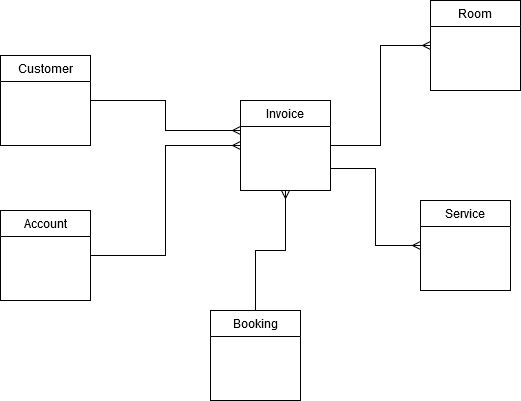

The diagram above was exported from draw.io. Its source (the exported page's mxGraphModel, read from the mxfile embedded in the PNG):
<mxGraphModel dx="853" dy="483" grid="1" gridSize="10" guides="1" tooltips="1" connect="1" arrows="1" fold="1" page="1" pageScale="1" pageWidth="850" pageHeight="1100" math="0" shadow="0">
  <root>
    <mxCell id="0" />
    <mxCell id="1" parent="0" />
    <mxCell id="udf4vIIEVpYuq7T5xj9i-22" style="edgeStyle=orthogonalEdgeStyle;rounded=0;orthogonalLoop=1;jettySize=auto;html=1;exitX=1;exitY=0.5;exitDx=0;exitDy=0;entryX=0;entryY=0.5;entryDx=0;entryDy=0;startArrow=none;startFill=0;endArrow=ERmany;endFill=0;" edge="1" parent="1" source="udf4vIIEVpYuq7T5xj9i-9" target="udf4vIIEVpYuq7T5xj9i-15">
      <mxGeometry relative="1" as="geometry" />
    </mxCell>
    <mxCell id="udf4vIIEVpYuq7T5xj9i-23" style="edgeStyle=orthogonalEdgeStyle;rounded=0;orthogonalLoop=1;jettySize=auto;html=1;exitX=1;exitY=0.75;exitDx=0;exitDy=0;entryX=0;entryY=0.5;entryDx=0;entryDy=0;startArrow=none;startFill=0;endArrow=ERmany;endFill=0;" edge="1" parent="1" source="udf4vIIEVpYuq7T5xj9i-9" target="udf4vIIEVpYuq7T5xj9i-16">
      <mxGeometry relative="1" as="geometry" />
    </mxCell>
    <mxCell id="udf4vIIEVpYuq7T5xj9i-9" value="Invoice" style="swimlane;fontStyle=0;childLayout=stackLayout;horizontal=1;startSize=26;fillColor=none;horizontalStack=0;resizeParent=1;resizeParentMax=0;resizeLast=0;collapsible=1;marginBottom=0;" vertex="1" parent="1">
      <mxGeometry x="370" y="140" width="90" height="90" as="geometry" />
    </mxCell>
    <mxCell id="udf4vIIEVpYuq7T5xj9i-21" style="edgeStyle=orthogonalEdgeStyle;rounded=0;orthogonalLoop=1;jettySize=auto;html=1;exitX=1;exitY=0.5;exitDx=0;exitDy=0;startArrow=none;startFill=0;endArrow=ERmany;endFill=0;" edge="1" parent="1" source="udf4vIIEVpYuq7T5xj9i-13">
      <mxGeometry relative="1" as="geometry">
        <mxPoint x="370" y="170" as="targetPoint" />
      </mxGeometry>
    </mxCell>
    <mxCell id="udf4vIIEVpYuq7T5xj9i-13" value="Customer" style="swimlane;fontStyle=0;childLayout=stackLayout;horizontal=1;startSize=26;fillColor=none;horizontalStack=0;resizeParent=1;resizeParentMax=0;resizeLast=0;collapsible=1;marginBottom=0;" vertex="1" parent="1">
      <mxGeometry x="130" y="95" width="90" height="90" as="geometry" />
    </mxCell>
    <mxCell id="udf4vIIEVpYuq7T5xj9i-20" style="edgeStyle=orthogonalEdgeStyle;rounded=0;orthogonalLoop=1;jettySize=auto;html=1;exitX=1;exitY=0.5;exitDx=0;exitDy=0;entryX=0;entryY=0.5;entryDx=0;entryDy=0;startArrow=none;startFill=0;endArrow=ERmany;endFill=0;" edge="1" parent="1" source="udf4vIIEVpYuq7T5xj9i-14" target="udf4vIIEVpYuq7T5xj9i-9">
      <mxGeometry relative="1" as="geometry" />
    </mxCell>
    <mxCell id="udf4vIIEVpYuq7T5xj9i-14" value="Account" style="swimlane;fontStyle=0;childLayout=stackLayout;horizontal=1;startSize=26;fillColor=none;horizontalStack=0;resizeParent=1;resizeParentMax=0;resizeLast=0;collapsible=1;marginBottom=0;" vertex="1" parent="1">
      <mxGeometry x="130" y="250" width="90" height="90" as="geometry" />
    </mxCell>
    <mxCell id="udf4vIIEVpYuq7T5xj9i-15" value="Room" style="swimlane;fontStyle=0;childLayout=stackLayout;horizontal=1;startSize=26;fillColor=none;horizontalStack=0;resizeParent=1;resizeParentMax=0;resizeLast=0;collapsible=1;marginBottom=0;" vertex="1" parent="1">
      <mxGeometry x="560" y="40" width="90" height="90" as="geometry" />
    </mxCell>
    <mxCell id="udf4vIIEVpYuq7T5xj9i-16" value="Service" style="swimlane;fontStyle=0;childLayout=stackLayout;horizontal=1;startSize=26;fillColor=none;horizontalStack=0;resizeParent=1;resizeParentMax=0;resizeLast=0;collapsible=1;marginBottom=0;" vertex="1" parent="1">
      <mxGeometry x="550" y="240" width="90" height="90" as="geometry" />
    </mxCell>
    <mxCell id="udf4vIIEVpYuq7T5xj9i-18" style="edgeStyle=orthogonalEdgeStyle;rounded=0;orthogonalLoop=1;jettySize=auto;html=1;entryX=0.5;entryY=1;entryDx=0;entryDy=0;endArrow=ERmany;endFill=0;" edge="1" parent="1" source="udf4vIIEVpYuq7T5xj9i-17" target="udf4vIIEVpYuq7T5xj9i-9">
      <mxGeometry relative="1" as="geometry" />
    </mxCell>
    <mxCell id="udf4vIIEVpYuq7T5xj9i-17" value="Booking" style="swimlane;fontStyle=0;childLayout=stackLayout;horizontal=1;startSize=26;fillColor=none;horizontalStack=0;resizeParent=1;resizeParentMax=0;resizeLast=0;collapsible=1;marginBottom=0;" vertex="1" parent="1">
      <mxGeometry x="340" y="350" width="90" height="90" as="geometry" />
    </mxCell>
  </root>
</mxGraphModel>